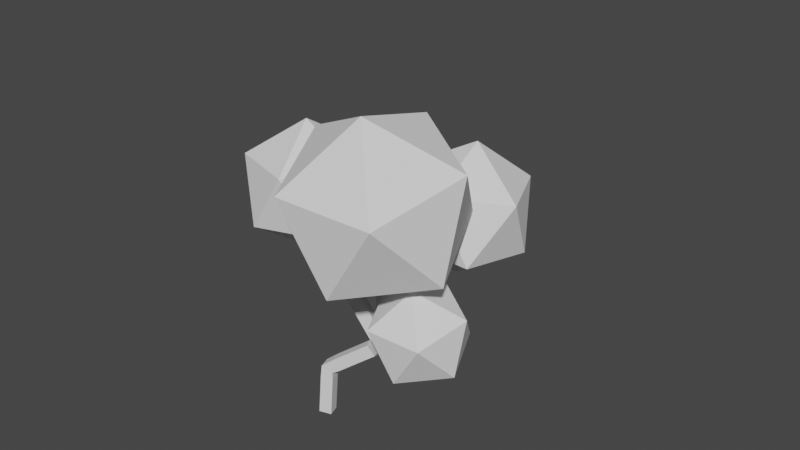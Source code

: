# Source: tree.blend  (saved by Blender 2.82.7; exported with 4.5.12 LTS)
import bpy
from mathutils import Matrix  # noqa: F401  (used for matrix-valued properties, if any)

bpy.ops.wm.read_factory_settings(use_empty=True)
scene = bpy.context.scene
scene.name = 'Scene'

# ---- collections
col_collection = bpy.data.collections.new('Collection'); scene.collection.children.link(col_collection)

# ---- world
world_world = bpy.data.worlds.new('World'); scene.world = world_world
world_world.use_nodes = True; world_world.node_tree.nodes.clear()
_N = world_world.node_tree.nodes; _L = world_world.node_tree.links
n0 = _N.new('ShaderNodeOutputWorld'); n0.name = 'World Output'; n0.location = (300, 300)
n1 = _N.new('ShaderNodeBackground'); n1.name = 'Background'; n1.location = (10, 300)
n1.inputs[0].default_value = (0.05088, 0.05088, 0.05088, 1.0)
_L.new(n1.outputs[0], n0.inputs[0])
n0.is_active_output = True
world_world.color = (0.05088, 0.05088, 0.05088)
world_world.use_sun_shadow = False
world_world.sun_shadow_jitter_overblur = 0.0

# ---- meshes
me_circle = bpy.data.meshes.new('Circle')
me_circle.from_pydata([(0.2851, -0.151, 0.02946), (0.1217, 0.3209, 0.004665), (-0.3507, 0.1586, 0.02814), (-0.1873, -0.3133, 0.05294), (2.476, 3.257, 6.405), (1.444, 2.257, 5.292), (1.048, 2.524, 5.143), (0.7532, 2.257, 5.445), (1.149, 1.989, 5.595), (3.494, 0.04268, 5.168), (4.208, 0.3222, 9.177), (3.132, 0.8066, 8.788), (2.786, 0.4514, 8.724), (2.782, 0.3655, 9.216), (3.128, 0.7207, 9.281), (-2.343, 2.371, 8.815), (-0.6082, 0.2519, 8.239), (-0.3646, 0.6817, 8.162), (-0.1059, 0.6111, 8.584), (-0.3495, 0.1814, 8.661), (4.223, 4.781, 8.432), (3.899, 3.186, 7.258), (4.336, 2.949, 7.302), (4.217, 2.814, 7.768), (3.779, 3.052, 7.725), (1.668, 1.033, 10.14), (0.3124, -0.0404, 1.919), (0.1526, 0.4332, 1.908), (-0.2646, 0.2979, 2.148), (-0.1048, -0.1757, 2.159), (2.297, 1.179, 3.987), (1.932, 1.3, 3.667), (1.659, 0.8378, 3.882), (2.027, 0.9035, 4.152), (2.121, 1.422, 4.28), (1.756, 1.542, 3.96), (1.486, 1.153, 4.12), (1.851, 1.032, 4.44), (1.944, 1.664, 4.572), (1.58, 1.785, 4.252), (1.31, 1.395, 4.412), (1.675, 1.275, 4.732), (1.768, 1.906, 4.864), (1.403, 2.027, 4.544), (1.134, 1.638, 4.704), (1.499, 1.517, 5.024), (1.592, 2.149, 5.156), (1.227, 2.269, 4.836), (0.9575, 1.88, 4.997), (1.322, 1.759, 5.317), (3.461, 0.7651, 8.845), (3.366, 0.2779, 8.784), (3.288, 0.2311, 9.276), (3.382, 0.7183, 9.337), (3.878, 0.6771, 8.904), (3.783, 0.19, 8.842), (3.705, 0.1432, 9.334), (3.799, 0.6304, 9.395), (-0.9178, 0.5572, 8.297), (-0.5905, 0.9167, 8.18), (-0.4583, 0.9522, 8.661), (-0.7857, 0.5927, 8.777), (-1.249, 0.8804, 8.364), (-0.9215, 1.24, 8.247), (-0.7893, 1.275, 8.728), (-1.117, 0.9159, 8.845), (-1.58, 1.204, 8.431), (-1.253, 1.563, 8.314), (-1.12, 1.599, 8.795), (-1.448, 1.239, 8.912), (-1.911, 1.527, 8.498), (-1.584, 1.886, 8.382), (-1.451, 1.922, 8.862), (-1.779, 1.562, 8.979), (-2.242, 1.85, 8.565), (-1.915, 2.209, 8.449), (-1.782, 2.245, 8.93), (-2.11, 1.885, 9.046), (0.2964, -0.126, 0.4304), (0.133, 0.3459, 0.4056), (-0.3393, 0.1836, 0.4291), (-0.1759, -0.2883, 0.4539), (0.3078, -0.101, 0.8313), (0.1444, 0.3709, 0.8066), (-0.328, 0.2086, 0.83), (-0.1646, -0.2633, 0.8548), (0.3191, -0.07601, 1.232), (0.1557, 0.3959, 1.207), (-0.3166, 0.2336, 1.231), (-0.1532, -0.2383, 1.256), (0.3304, -0.05101, 1.633), (0.167, 0.4209, 1.608), (-0.3053, 0.2586, 1.632), (-0.1419, -0.2133, 1.657), (1.147, 0.4733, 6.399), (1.461, 0.08691, 6.399), (1.437, 0.138, 6.897), (1.077, 0.4847, 6.897), (1.488, 0.8592, 6.584), (1.836, 0.5001, 6.584), (1.765, 0.4311, 7.074), (1.417, 0.7902, 7.074), (1.836, 1.196, 6.682), (2.184, 0.8365, 6.682), (2.112, 0.7675, 7.172), (1.765, 1.127, 7.172), (2.183, 1.532, 6.78), (2.531, 1.173, 6.78), (2.46, 1.104, 7.27), (2.112, 1.463, 7.27), (2.53, 1.868, 6.877), (2.878, 1.509, 6.877), (2.807, 1.44, 7.367), (2.459, 1.799, 7.367), (2.878, 2.205, 6.975), (3.225, 1.846, 6.975), (3.154, 1.777, 7.465), (2.806, 2.136, 7.465), (3.225, 2.541, 7.073), (3.573, 2.182, 7.073), (3.502, 2.113, 7.563), (3.154, 2.472, 7.563), (3.572, 2.878, 7.171), (3.92, 2.519, 7.171), (3.849, 2.45, 7.661), (3.501, 2.809, 7.661), (2.486, 1.323, 9.453), (2.096, 1.691, 9.366), (2.245, 1.863, 9.904), (2.572, 1.485, 9.904), (2.07, 1.05, 9.689), (1.743, 1.428, 9.689), (1.919, 1.581, 10.13), (2.246, 1.203, 10.13), (1.209, -0.09389, 7.154), (0.891, 0.2368, 7.148), (1.299, 0.754, 7.171), (1.671, 0.4198, 7.171), (1.423, 0.1446, 7.507), (1.051, 0.4788, 7.507), (1.513, 0.9924, 7.523), (1.885, 0.6582, 7.523), (1.638, 0.3831, 7.86), (1.266, 0.7173, 7.86), (1.727, 1.231, 7.876), (2.099, 0.8967, 7.876), (1.852, 0.6215, 8.212), (1.48, 0.9557, 8.212), (1.942, 1.469, 8.229), (2.313, 1.135, 8.229), (2.066, 0.86, 8.565), (1.694, 1.194, 8.565), (2.156, 1.708, 8.581), (2.528, 1.374, 8.581), (2.281, 1.098, 8.918), (1.909, 1.433, 8.918), (2.37, 1.946, 8.934), (2.742, 1.612, 8.934), (1.936, 0.3512, 3.936), (2.226, 0.5622, 4.129), (1.761, 0.2326, 4.368), (1.48, 0.6463, 4.368), (1.852, 0.8984, 4.588), (2.133, 0.4847, 4.588), (1.586, 0.1139, 4.799), (1.305, 0.5276, 4.799), (1.677, 0.7798, 5.019), (1.958, 0.3661, 5.019), (1.411, -0.004707, 5.23), (1.131, 0.409, 5.23), (1.502, 0.6612, 5.45), (1.783, 0.2474, 5.45), (1.237, -0.1233, 5.661), (0.9558, 0.2904, 5.661), (1.327, 0.5425, 5.881), (1.608, 0.1288, 5.881), (1.062, -0.242, 6.092), (0.781, 0.1717, 6.092), (0.5923, 0.04624, 2.093), (0.4415, 0.523, 2.093), (0.1662, 0.436, 2.501), (0.317, -0.04079, 2.501), (0.9476, 0.1586, 2.357), (0.7969, 0.6353, 2.357), (0.5216, 0.5483, 2.765), (0.6723, 0.07154, 2.765), (1.303, 0.2709, 2.62), (1.152, 0.7476, 2.62), (0.8769, 0.6606, 3.028), (1.028, 0.1839, 3.028), (1.658, 0.3832, 2.884), (1.508, 0.86, 2.884), (1.232, 0.7729, 3.292), (1.383, 0.2962, 3.292), (2.014, 0.4956, 3.147), (1.863, 0.9723, 3.147), (1.588, 0.8853, 3.556), (1.738, 0.4085, 3.556), (0.404, -0.1049, 6.837), (0.5717, 0.3661, 6.837), (0.7772, -0.2378, 7.142), (0.1461, -0.01304, 7.192), (0.3138, 0.458, 7.192), (0.6871, 0.3251, 7.497), (0.5193, -0.146, 7.497), (-0.1118, 0.0788, 7.548), (0.05596, 0.5498, 7.548), (0.4292, 0.4169, 7.853), (0.2615, -0.05412, 7.853), (-0.3697, 0.1706, 7.904), (-0.2019, 0.6417, 7.904), (0.1713, 0.5087, 8.209), (0.003571, 0.03772, 8.209), (3.923, 3.511, 7.427), (4.4, 3.411, 7.535), (4.259, 3.202, 7.967), (3.781, 3.302, 7.859), (3.956, 3.867, 7.611), (4.433, 3.767, 7.719), (4.292, 3.558, 8.15), (3.814, 3.658, 8.042), (3.989, 4.223, 7.794), (4.467, 4.123, 7.903), (4.325, 3.914, 8.334), (3.847, 4.014, 8.226), (4.022, 4.58, 7.978), (4.5, 4.48, 8.086), (4.358, 4.27, 8.518), (3.88, 4.37, 8.41), (2.701, 0.7803, 3.75), (2.454, 0.3456, 3.75), (2.393, 0.9559, 4.102), (2.969, 0.6283, 4.061), (2.722, 0.1936, 4.061), (2.413, 0.3691, 4.412), (2.66, 0.8038, 4.412), (3.236, 0.4763, 4.371), (2.989, 0.0416, 4.371), (2.681, 0.2171, 4.723), (2.928, 0.6518, 4.723), (3.504, 0.3243, 4.682), (3.257, -0.1104, 4.682), (2.948, 0.06509, 5.034), (3.195, 0.4998, 5.034), (2.975, 1.585, 9.067), (2.488, 1.469, 9.067), (3.012, 1.429, 9.541), (3.078, 1.154, 8.916), (2.592, 1.037, 8.916), (2.63, 0.8808, 9.39), (3.116, 0.9975, 9.39), (1.695, 2.381, 5.414), (1.401, 2.785, 5.414), (1.191, 2.633, 5.842), (1.485, 2.228, 5.842), (2.039, 2.631, 5.674), (1.746, 3.036, 5.674), (1.535, 2.883, 6.101), (1.829, 2.478, 6.101), (2.384, 2.881, 5.933), (2.09, 3.286, 5.933), (1.88, 3.133, 6.36), (2.173, 2.728, 6.36), (2.37, 1.946, 8.934), (2.742, 1.612, 8.934), (2.486, 1.323, 9.453), (2.096, 1.691, 9.366)], [], [(198, 199, 177), (230, 194, 229), (156, 157, 245), (157, 156, 244), (41, 38, 42, 45), (156, 127, 128), (129, 126, 246), (40, 41, 45, 44), (39, 40, 44, 43), (38, 39, 43, 42), (245, 157, 244), (128, 129, 246), (37, 34, 38, 41), (36, 37, 41, 40), (35, 36, 40, 39), (197, 158, 32, 196), (34, 35, 39, 38), (135, 97, 199), (96, 134, 95), (33, 30, 34, 37), (135, 200, 134), (230, 158, 197, 194), (32, 33, 37, 36), (31, 32, 36, 35), (30, 31, 35, 34), (199, 97, 94, 177), (198, 177, 176, 200), (229, 194, 195, 31), (159, 158, 230), (127, 266, 265, 126), (134, 200, 176, 95), (126, 265, 264, 245), (245, 264, 263, 156), (156, 263, 266, 127), (156, 128, 246, 244), (3, 2, 1, 0), (196, 32, 31, 195), (30, 231, 229, 31), (159, 231, 30, 33), (42, 43, 47, 46), (43, 44, 48, 47), (44, 45, 49, 48), (45, 42, 46, 49), (46, 47, 6, 5), (47, 48, 7, 6), (48, 49, 8, 7), (49, 46, 5, 8), (50, 51, 12, 11), (51, 52, 13, 12), (52, 53, 14, 13), (53, 50, 11, 14), (54, 55, 51, 50), (55, 56, 52, 51), (56, 57, 53, 52), (57, 54, 50, 53), (10, 55, 54), (10, 56, 55), (10, 57, 56), (10, 54, 57), (58, 59, 17, 16), (59, 60, 18, 17), (60, 61, 19, 18), (61, 58, 16, 19), (62, 63, 59, 58), (63, 64, 60, 59), (64, 65, 61, 60), (65, 62, 58, 61), (66, 67, 63, 62), (67, 68, 64, 63), (68, 69, 65, 64), (69, 66, 62, 65), (70, 71, 67, 66), (71, 72, 68, 67), (72, 73, 69, 68), (73, 70, 66, 69), (74, 75, 71, 70), (75, 76, 72, 71), (76, 77, 73, 72), (77, 74, 70, 73), (15, 75, 74), (15, 76, 75), (15, 77, 76), (15, 74, 77), (0, 1, 79, 78), (1, 2, 80, 79), (2, 3, 81, 80), (3, 0, 78, 81), (78, 79, 83, 82), (79, 80, 84, 83), (80, 81, 85, 84), (81, 78, 82, 85), (82, 83, 87, 86), (83, 84, 88, 87), (84, 85, 89, 88), (85, 82, 86, 89), (86, 87, 91, 90), (87, 88, 92, 91), (88, 89, 93, 92), (89, 86, 90, 93), (90, 91, 27, 26), (91, 92, 28, 27), (92, 93, 29, 28), (93, 90, 26, 29), (98, 99, 95, 94), (99, 100, 96, 95), (100, 101, 97, 96), (101, 98, 94, 97), (102, 103, 99, 98), (103, 104, 100, 99), (104, 105, 101, 100), (105, 102, 98, 101), (106, 107, 103, 102), (107, 108, 104, 103), (108, 109, 105, 104), (109, 106, 102, 105), (110, 111, 107, 106), (111, 112, 108, 107), (112, 113, 109, 108), (113, 110, 106, 109), (114, 115, 111, 110), (115, 116, 112, 111), (116, 117, 113, 112), (117, 114, 110, 113), (118, 119, 115, 114), (119, 120, 116, 115), (120, 121, 117, 116), (121, 118, 114, 117), (122, 123, 119, 118), (123, 124, 120, 119), (124, 125, 121, 120), (125, 122, 118, 121), (21, 22, 123, 122), (22, 23, 124, 123), (23, 24, 125, 124), (24, 21, 122, 125), (130, 131, 127, 126), (131, 132, 128, 127), (132, 133, 129, 128), (133, 130, 126, 129), (25, 131, 130), (25, 132, 131), (25, 133, 132), (25, 130, 133), (136, 137, 96, 97), (137, 138, 134, 96), (138, 139, 135, 134), (139, 136, 97, 135), (140, 141, 137, 136), (141, 142, 138, 137), (142, 143, 139, 138), (143, 140, 136, 139), (144, 145, 141, 140), (145, 146, 142, 141), (146, 147, 143, 142), (147, 144, 140, 143), (148, 149, 145, 144), (149, 150, 146, 145), (150, 151, 147, 146), (151, 148, 144, 147), (152, 153, 149, 148), (153, 154, 150, 149), (154, 155, 151, 150), (155, 152, 148, 151), (263, 264, 153, 152), (264, 265, 154, 153), (265, 266, 155, 154), (266, 263, 152, 155), (160, 161, 32, 158), (161, 162, 33, 32), (162, 163, 159, 33), (163, 160, 158, 159), (164, 165, 161, 160), (165, 166, 162, 161), (166, 167, 163, 162), (167, 164, 160, 163), (168, 169, 165, 164), (169, 170, 166, 165), (170, 171, 167, 166), (171, 168, 164, 167), (172, 173, 169, 168), (173, 174, 170, 169), (174, 175, 171, 170), (175, 172, 168, 171), (176, 177, 173, 172), (177, 94, 174, 173), (94, 95, 175, 174), (95, 176, 172, 175), (26, 27, 179, 178), (27, 28, 180, 179), (28, 29, 181, 180), (29, 26, 178, 181), (178, 179, 183, 182), (179, 180, 184, 183), (180, 181, 185, 184), (181, 178, 182, 185), (182, 183, 187, 186), (183, 184, 188, 187), (184, 185, 189, 188), (185, 182, 186, 189), (186, 187, 191, 190), (187, 188, 192, 191), (188, 189, 193, 192), (189, 186, 190, 193), (190, 191, 195, 194), (191, 192, 196, 195), (192, 193, 197, 196), (193, 190, 194, 197), (201, 202, 199, 198), (202, 203, 135, 199), (203, 204, 200, 135), (204, 201, 198, 200), (205, 206, 202, 201), (206, 207, 203, 202), (207, 208, 204, 203), (208, 205, 201, 204), (209, 210, 206, 205), (210, 211, 207, 206), (211, 212, 208, 207), (212, 209, 205, 208), (16, 17, 210, 209), (17, 18, 211, 210), (18, 19, 212, 211), (19, 16, 209, 212), (213, 214, 22, 21), (214, 215, 23, 22), (215, 216, 24, 23), (216, 213, 21, 24), (217, 218, 214, 213), (218, 219, 215, 214), (219, 220, 216, 215), (220, 217, 213, 216), (221, 222, 218, 217), (222, 223, 219, 218), (223, 224, 220, 219), (224, 221, 217, 220), (225, 226, 222, 221), (226, 227, 223, 222), (227, 228, 224, 223), (228, 225, 221, 224), (20, 226, 225), (20, 227, 226), (20, 228, 227), (20, 225, 228), (232, 233, 230, 229), (233, 234, 159, 230), (234, 235, 231, 159), (235, 232, 229, 231), (236, 237, 233, 232), (237, 238, 234, 233), (238, 239, 235, 234), (239, 236, 232, 235), (240, 241, 237, 236), (241, 242, 238, 237), (242, 243, 239, 238), (243, 240, 236, 239), (9, 241, 240), (9, 242, 241), (9, 243, 242), (9, 240, 243), (247, 248, 245, 244), (248, 249, 126, 245), (249, 250, 246, 126), (250, 247, 244, 246), (11, 12, 248, 247), (12, 13, 249, 248), (13, 14, 250, 249), (14, 11, 247, 250), (5, 6, 252, 251), (6, 7, 253, 252), (7, 8, 254, 253), (8, 5, 251, 254), (251, 252, 256, 255), (252, 253, 257, 256), (253, 254, 258, 257), (254, 251, 255, 258), (255, 256, 260, 259), (256, 257, 261, 260), (257, 258, 262, 261), (258, 255, 259, 262), (259, 260, 4), (260, 261, 4), (261, 262, 4), (262, 259, 4)])
me_circle.use_remesh_fix_poles = True
me_circle.use_remesh_preserve_attributes = False
me_circle.use_mirror_vertex_groups = False
me_circle.update()
me_icosphere_001 = bpy.data.meshes.new('Icosphere.001')
me_icosphere_001.from_pydata([(0.0, 0.0, -1.0), (0.7236, -0.5257, -0.4472), (-0.2764, -0.8506, -0.4472), (-0.8944, 0.0, -0.4472), (-0.2764, 0.8506, -0.4472), (0.7236, 0.5257, -0.4472), (0.2764, -0.8506, 0.4472), (-0.7236, -0.5257, 0.4472), (-0.7236, 0.5257, 0.4472), (0.2764, 0.8506, 0.4472), (0.8944, 0.0, 0.4472), (0.0, 0.0, 1.0), (0.07012, -0.5862, 0.2478), (0.516, -1.189, 0.4477), (-0.1608, -1.31, 0.08729), (-0.6711, -0.7898, 0.3554), (-0.3096, -0.3482, 0.8815), (0.424, -0.5951, 0.9385), (0.05028, -1.766, 0.6788), (-0.6834, -1.519, 0.6218), (-0.7753, -0.9245, 1.113), (-0.09851, -0.8042, 1.473), (0.4117, -1.324, 1.205), (-0.3295, -1.528, 1.313), (0.5468, 0.1162, 0.6481), (0.9428, -0.1714, 0.9506), (0.3956, -0.3493, 0.9506), (0.05737, 0.1162, 0.9506), (0.3956, 0.5818, 0.9506), (0.9428, 0.4039, 0.9506), (0.6981, -0.3493, 1.44), (0.1509, -0.1714, 1.44), (0.1509, 0.4039, 1.44), (0.6981, 0.5818, 1.44), (1.036, 0.1162, 1.44), (0.5468, 0.1162, 1.743), (-1.048, 0.2772, 1.023), (-0.5189, 0.3929, 0.5222), (-1.142, 0.7868, 0.4985), (-1.7, 0.3421, 0.6853), (-1.422, -0.3266, 0.8245), (-0.6917, -0.2952, 0.7237), (-0.8445, 0.5293, -0.1254), (-1.574, 0.4979, -0.02457), (-1.747, -0.1902, 0.177), (-1.124, -0.5841, 0.2007), (-0.5662, -0.1394, 0.01385), (-1.219, -0.07449, -0.3241)], [], [(0, 1, 2), (1, 0, 5), (0, 2, 3), (0, 3, 4), (0, 4, 5), (1, 5, 10), (2, 1, 6), (3, 2, 7), (4, 3, 8), (5, 4, 9), (1, 10, 6), (2, 6, 7), (3, 7, 8), (4, 8, 9), (5, 9, 10), (6, 10, 11), (7, 6, 11), (8, 7, 11), (9, 8, 11), (10, 9, 11), (12, 13, 14), (13, 12, 17), (12, 14, 15), (12, 15, 16), (12, 16, 17), (13, 17, 22), (14, 13, 18), (15, 14, 19), (16, 15, 20), (17, 16, 21), (13, 22, 18), (14, 18, 19), (15, 19, 20), (16, 20, 21), (17, 21, 22), (18, 22, 23), (19, 18, 23), (20, 19, 23), (21, 20, 23), (22, 21, 23), (24, 25, 26), (25, 24, 29), (24, 26, 27), (24, 27, 28), (24, 28, 29), (25, 29, 34), (26, 25, 30), (27, 26, 31), (28, 27, 32), (29, 28, 33), (25, 34, 30), (26, 30, 31), (27, 31, 32), (28, 32, 33), (29, 33, 34), (30, 34, 35), (31, 30, 35), (32, 31, 35), (33, 32, 35), (34, 33, 35), (36, 37, 38), (37, 36, 41), (36, 38, 39), (36, 39, 40), (36, 40, 41), (37, 41, 46), (38, 37, 42), (39, 38, 43), (40, 39, 44), (41, 40, 45), (37, 46, 42), (38, 42, 43), (39, 43, 44), (40, 44, 45), (41, 45, 46), (42, 46, 47), (43, 42, 47), (44, 43, 47), (45, 44, 47), (46, 45, 47)])
_uv = me_icosphere_001.uv_layers.new(name='UVMap')
_uv.uv.foreach_set('vector', [0.8182, 0.0, 0.7273, 0.1575, 0.9091, 0.1575, 0.7273, 0.1575, 0.6364, 0.0, 0.5455, 0.1575, 0.09091, 0.0, 0.0, 0.1575, 0.1818, 0.1575, 0.2727, 0.0, 0.1818, 0.1575, 0.3636, 0.1575, 0.4545, 0.0, 0.3636, 0.1575, 0.5455, 0.1575, 0.7273, 0.1575, 0.5455, 0.1575, 0.6364, 0.3149, 0.9091, 0.1575, 0.7273, 0.1575, 0.8182, 0.3149, 0.1818, 0.1575, 0.0, 0.1575, 0.09091, 0.3149, 0.3636, 0.1575, 0.1818, 0.1575, 0.2727, 0.3149, 0.5455, 0.1575, 0.3636, 0.1575, 0.4545, 0.3149, 0.7273, 0.1575, 0.6364, 0.3149, 0.8182, 0.3149, 0.9091, 0.1575, 0.8182, 0.3149, 1.0, 0.3149, 0.1818, 0.1575, 0.09091, 0.3149, 0.2727, 0.3149, 0.3636, 0.1575, 0.2727, 0.3149, 0.4545, 0.3149, 0.5455, 0.1575, 0.4545, 0.3149, 0.6364, 0.3149, 0.8182, 0.3149, 0.6364, 0.3149, 0.7273, 0.4724, 1.0, 0.3149, 0.8182, 0.3149, 0.9091, 0.4724, 0.2727, 0.3149, 0.09091, 0.3149, 0.1818, 0.4724, 0.4545, 0.3149, 0.2727, 0.3149, 0.3636, 0.4724, 0.6364, 0.3149, 0.4545, 0.3149, 0.5455, 0.4724, 0.8182, 0.0, 0.7273, 0.1575, 0.9091, 0.1575, 0.7273, 0.1575, 0.6364, 0.0, 0.5455, 0.1575, 0.09091, 0.0, 0.0, 0.1575, 0.1818, 0.1575, 0.2727, 0.0, 0.1818, 0.1575, 0.3636, 0.1575, 0.4545, 0.0, 0.3636, 0.1575, 0.5455, 0.1575, 0.7273, 0.1575, 0.5455, 0.1575, 0.6364, 0.3149, 0.9091, 0.1575, 0.7273, 0.1575, 0.8182, 0.3149, 0.1818, 0.1575, 0.0, 0.1575, 0.09091, 0.3149, 0.3636, 0.1575, 0.1818, 0.1575, 0.2727, 0.3149, 0.5455, 0.1575, 0.3636, 0.1575, 0.4545, 0.3149, 0.7273, 0.1575, 0.6364, 0.3149, 0.8182, 0.3149, 0.9091, 0.1575, 0.8182, 0.3149, 1.0, 0.3149, 0.1818, 0.1575, 0.09091, 0.3149, 0.2727, 0.3149, 0.3636, 0.1575, 0.2727, 0.3149, 0.4545, 0.3149, 0.5455, 0.1575, 0.4545, 0.3149, 0.6364, 0.3149, 0.8182, 0.3149, 0.6364, 0.3149, 0.7273, 0.4724, 1.0, 0.3149, 0.8182, 0.3149, 0.9091, 0.4724, 0.2727, 0.3149, 0.09091, 0.3149, 0.1818, 0.4724, 0.4545, 0.3149, 0.2727, 0.3149, 0.3636, 0.4724, 0.6364, 0.3149, 0.4545, 0.3149, 0.5455, 0.4724, 0.8182, 0.0, 0.7273, 0.1575, 0.9091, 0.1575, 0.7273, 0.1575, 0.6364, 0.0, 0.5455, 0.1575, 0.09091, 0.0, 0.0, 0.1575, 0.1818, 0.1575, 0.2727, 0.0, 0.1818, 0.1575, 0.3636, 0.1575, 0.4545, 0.0, 0.3636, 0.1575, 0.5455, 0.1575, 0.7273, 0.1575, 0.5455, 0.1575, 0.6364, 0.3149, 0.9091, 0.1575, 0.7273, 0.1575, 0.8182, 0.3149, 0.1818, 0.1575, 0.0, 0.1575, 0.09091, 0.3149, 0.3636, 0.1575, 0.1818, 0.1575, 0.2727, 0.3149, 0.5455, 0.1575, 0.3636, 0.1575, 0.4545, 0.3149, 0.7273, 0.1575, 0.6364, 0.3149, 0.8182, 0.3149, 0.9091, 0.1575, 0.8182, 0.3149, 1.0, 0.3149, 0.1818, 0.1575, 0.09091, 0.3149, 0.2727, 0.3149, 0.3636, 0.1575, 0.2727, 0.3149, 0.4545, 0.3149, 0.5455, 0.1575, 0.4545, 0.3149, 0.6364, 0.3149, 0.8182, 0.3149, 0.6364, 0.3149, 0.7273, 0.4724, 1.0, 0.3149, 0.8182, 0.3149, 0.9091, 0.4724, 0.2727, 0.3149, 0.09091, 0.3149, 0.1818, 0.4724, 0.4545, 0.3149, 0.2727, 0.3149, 0.3636, 0.4724, 0.6364, 0.3149, 0.4545, 0.3149, 0.5455, 0.4724, 0.8182, 0.0, 0.7273, 0.1575, 0.9091, 0.1575, 0.7273, 0.1575, 0.6364, 0.0, 0.5455, 0.1575, 0.09091, 0.0, 0.0, 0.1575, 0.1818, 0.1575, 0.2727, 0.0, 0.1818, 0.1575, 0.3636, 0.1575, 0.4545, 0.0, 0.3636, 0.1575, 0.5455, 0.1575, 0.7273, 0.1575, 0.5455, 0.1575, 0.6364, 0.3149, 0.9091, 0.1575, 0.7273, 0.1575, 0.8182, 0.3149, 0.1818, 0.1575, 0.0, 0.1575, 0.09091, 0.3149, 0.3636, 0.1575, 0.1818, 0.1575, 0.2727, 0.3149, 0.5455, 0.1575, 0.3636, 0.1575, 0.4545, 0.3149, 0.7273, 0.1575, 0.6364, 0.3149, 0.8182, 0.3149, 0.9091, 0.1575, 0.8182, 0.3149, 1.0, 0.3149, 0.1818, 0.1575, 0.09091, 0.3149, 0.2727, 0.3149, 0.3636, 0.1575, 0.2727, 0.3149, 0.4545, 0.3149, 0.5455, 0.1575, 0.4545, 0.3149, 0.6364, 0.3149, 0.8182, 0.3149, 0.6364, 0.3149, 0.7273, 0.4724, 1.0, 0.3149, 0.8182, 0.3149, 0.9091, 0.4724, 0.2727, 0.3149, 0.09091, 0.3149, 0.1818, 0.4724, 0.4545, 0.3149, 0.2727, 0.3149, 0.3636, 0.4724, 0.6364, 0.3149, 0.4545, 0.3149, 0.5455, 0.4724])
me_icosphere_001.use_remesh_fix_poles = True
me_icosphere_001.use_remesh_preserve_attributes = False
me_icosphere_001.use_mirror_vertex_groups = False
me_icosphere_001.update()

# ---- objects
ob_circle = bpy.data.objects.new('Circle', me_circle)
ob_icosphere_001 = bpy.data.objects.new('Icosphere.001', me_icosphere_001)

# ---- transforms, parenting, visibility, modifiers, constraints
ob_circle.location = (0.0, 0.0, 0.0)
ob_circle.lineart.crease_threshold = 0.0
ob_icosphere_001.location = (2.776, -0.1003, 9.94)
ob_icosphere_001.rotation_euler = (3.397, 0.1221, -0.2383)
ob_icosphere_001.scale = (3.711, 3.711, 3.711)
ob_icosphere_001.lineart.crease_threshold = 0.0

# ---- collection membership
col_collection.objects.link(ob_circle)
col_collection.objects.link(ob_icosphere_001)

# ---- scene / render settings (as saved in the file)
scene.frame_start = 1; scene.frame_end = 250; scene.frame_set(1)
scene.render.engine = 'BLENDER_EEVEE_NEXT'
scene.cycles.use_denoising = False
scene.cycles.samples = 128
scene.cycles.sampling_pattern = 'TABULATED_SOBOL'
scene.cycles.use_adaptive_sampling = False
scene.cycles.use_light_tree = False
scene.view_settings.view_transform = 'Filmic'
bpy.context.view_layer.update()

# ---- added for rendering (the .blend has no active camera and no usable light): camera, sun
cam_auto = bpy.data.cameras.new('AutoCamera')
cam_auto.lens = 50.0
cam_auto.sensor_width = 36.0
cam_auto.clip_end = 1000.0
ob_auto_camera = bpy.data.objects.new('AutoCamera', cam_auto)
scene.collection.objects.link(ob_auto_camera)
ob_auto_camera.location = (25.0337, -25.6312, 26.5043)
ob_auto_camera.rotation_euler = (1.09748, -7.21219e-08, 0.694738)
scene.camera = ob_auto_camera
light_auto_sun = bpy.data.lights.new('AutoSun', 'SUN')
light_auto_sun.energy = 3.0
light_auto_sun.angle = 0.0523599
ob_auto_sun = bpy.data.objects.new('AutoSun', light_auto_sun)
scene.collection.objects.link(ob_auto_sun)
ob_auto_sun.rotation_euler = (0.872665, 0.174533, 0.523599)
bpy.context.view_layer.update()
